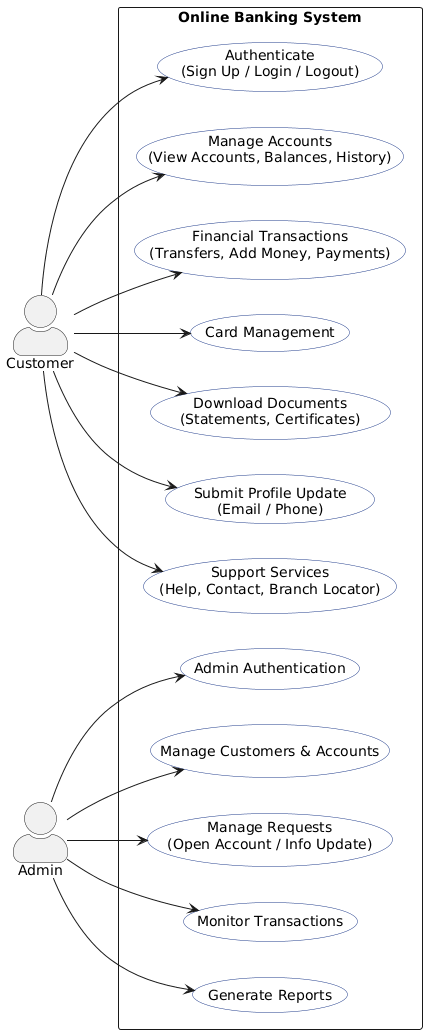

The diagram above was rendered by PlantUML. Its source (embedded in the PNG):
@startuml
left to right direction
skinparam packageStyle rectangle
skinparam actorStyle awesome
skinparam usecaseBackgroundColor #FFFFFF
skinparam usecaseBorderColor #1E3A8A

actor Customer as C
actor Admin as A

rectangle "Online Banking System" as System {

  ' ----- CUSTOMER HIGH-LEVEL USE CASES -----
  usecase "Authenticate\n(Sign Up / Login / Logout)" as UC_Auth
  usecase "Manage Accounts\n(View Accounts, Balances, History)" as UC_Accounts
  usecase "Financial Transactions\n(Transfers, Add Money, Payments)" as UC_Transactions
  usecase "Card Management" as UC_Cards
  usecase "Download Documents\n(Statements, Certificates)" as UC_Documents
  usecase "Submit Profile Update\n(Email / Phone)" as UC_ProfileUpdate
  usecase "Support Services\n(Help, Contact, Branch Locator)" as UC_Support

  ' ----- ADMIN HIGH-LEVEL USE CASES -----
  usecase "Admin Authentication" as UC_AdminAuth
  usecase "Manage Customers & Accounts" as UC_AdminAccounts
  usecase "Manage Requests\n(Open Account / Info Update)" as UC_AdminRequests
  usecase "Monitor Transactions" as UC_AdminTx
  usecase "Generate Reports" as UC_AdminReports
}

' ----- CUSTOMER ON LEFT → SYSTEM -----
C --> UC_Auth
C --> UC_Accounts
C --> UC_Transactions
C --> UC_Cards
C --> UC_Documents
C --> UC_ProfileUpdate
C --> UC_Support

' ----- ADMIN ON RIGHT ← SYSTEM -----
A --> UC_AdminAuth
A --> UC_AdminAccounts
A --> UC_AdminRequests
A --> UC_AdminTx
A --> UC_AdminReports
@enduml